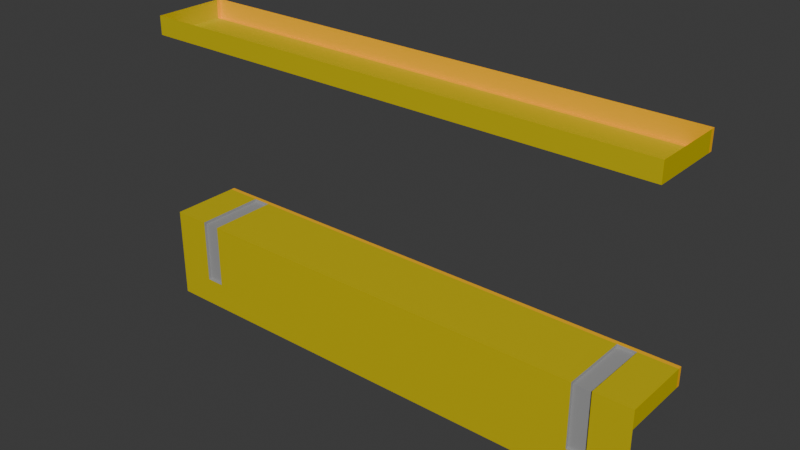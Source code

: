 # Source: door_manual_window_7x3.blend  (saved by Blender 4.2.67; exported with 4.5.12 LTS)
import bpy
from mathutils import Matrix  # noqa: F401  (used for matrix-valued properties, if any)

bpy.ops.wm.read_factory_settings(use_empty=True)
scene = bpy.context.scene
scene.name = 'Scene'

# ---- collections
col_collection = bpy.data.collections.new('Collection'); scene.collection.children.link(col_collection)

# ---- materials (node trees are filled in below, after node groups)
mat_paintable_0 = bpy.data.materials.new('Paintable-0')
mat_paintable_0.alpha_threshold = 0.0
mat_paintable_0.roughness = 0.5
mat_paintable_0.line_color = (0.0, 0.0, 0.0, 1.0)
mat_paintable_1 = bpy.data.materials.new('Paintable-1')
mat_paintable_2 = bpy.data.materials.new('Paintable-2')
mat_black = bpy.data.materials.new('Black')

# ---- material node trees
mat_paintable_0.use_nodes = True; mat_paintable_0.node_tree.nodes.clear()
_N = mat_paintable_0.node_tree.nodes; _L = mat_paintable_0.node_tree.links
n0 = _N.new('ShaderNodeOutputMaterial'); n0.name = 'Material Output'; n0.location = (300, 300)
n1 = _N.new('ShaderNodeBsdfPrincipled'); n1.name = 'Principled BSDF'; n1.location = (10, 300)
n1.inputs[0].default_value = (1.0, 0.4969, 0.0, 1.0)
n1.inputs[3].default_value = 1.45
_L.new(n1.outputs[0], n0.inputs[0])
n0.is_active_output = True
mat_paintable_1.use_nodes = True; mat_paintable_1.node_tree.nodes.clear()
_N = mat_paintable_1.node_tree.nodes; _L = mat_paintable_1.node_tree.links
n0 = _N.new('ShaderNodeBsdfPrincipled'); n0.name = 'プリンシプルBSDF'; n0.location = (10, 300)
n0.inputs[0].default_value = (0.6105, 0.491, 0.0, 1.0)
n1 = _N.new('ShaderNodeOutputMaterial'); n1.name = 'マテリアル出力'; n1.location = (300, 300)
_L.new(n0.outputs[0], n1.inputs[0])
n1.is_active_output = True
mat_paintable_2.use_nodes = True; mat_paintable_2.node_tree.nodes.clear()
_N = mat_paintable_2.node_tree.nodes; _L = mat_paintable_2.node_tree.links
n0 = _N.new('ShaderNodeBsdfPrincipled'); n0.name = 'プリンシプルBSDF'; n0.location = (10, 300)
n1 = _N.new('ShaderNodeOutputMaterial'); n1.name = 'マテリアル出力'; n1.location = (300, 300)
_L.new(n0.outputs[0], n1.inputs[0])
n1.is_active_output = True
mat_black.use_nodes = True; mat_black.node_tree.nodes.clear()
_N = mat_black.node_tree.nodes; _L = mat_black.node_tree.links
n0 = _N.new('ShaderNodeBsdfPrincipled'); n0.name = 'プリンシプルBSDF'; n0.location = (10, 300)
n0.inputs[0].default_value = (0.3372, 0.3372, 0.3372, 1.0)
n1 = _N.new('ShaderNodeOutputMaterial'); n1.name = 'マテリアル出力'; n1.location = (300, 300)
_L.new(n0.outputs[0], n1.inputs[0])
n1.is_active_output = True

# ---- world
world_world = bpy.data.worlds.new('World'); scene.world = world_world
world_world.use_nodes = True; world_world.node_tree.nodes.clear()
_N = world_world.node_tree.nodes; _L = world_world.node_tree.links
n0 = _N.new('ShaderNodeOutputWorld'); n0.name = 'World Output'; n0.location = (300, 300)
n1 = _N.new('ShaderNodeBackground'); n1.name = 'Background'; n1.location = (10, 300)
n1.inputs[0].default_value = (0.05088, 0.05088, 0.05088, 1.0)
_L.new(n1.outputs[0], n0.inputs[0])
n0.is_active_output = True
world_world.color = (0.05088, 0.05088, 0.05088)
world_world.sun_shadow_jitter_overblur = 0.0

# ---- meshes
me_cube = bpy.data.meshes.new('Cube')
me_cube.from_pydata([(-0.875, 0.125, 0.375), (0.875, 0.125, 0.375), (-0.875, -0.125, 0.375), (-0.875, -0.125, -0.625), (0.875, -0.125, 0.375), (0.875, -0.125, -0.625), (-0.875, -0.125, -0.3125), (-0.875, 0.125, 0.3125), (-0.875, 0.125, -0.3125), (0.875, -0.125, -0.3125), (0.875, 0.125, 0.3125), (0.875, 0.125, -0.3125), (-0.875, -0.125, 0.3125), (0.875, -0.125, 0.3125), (-0.875, -0.125, -0.375), (0.875, -0.125, -0.375), (-0.875, 0.125, -0.375), (0.875, 0.125, -0.375), (-0.75, -0.125, -0.625), (-0.6875, -0.125, -0.625), (0.6875, -0.125, -0.625), (0.75, -0.125, -0.625), (-0.75, 0.125, -0.3125), (-0.6875, 0.125, -0.3125), (0.6875, 0.125, -0.3125), (0.75, 0.125, -0.3125), (-0.875, 0.1109, 0.3125), (0.875, 0.1109, 0.3125), (0.875, 0.1109, 0.375), (-0.875, 0.1109, 0.375), (0.75, -0.125, -0.375), (0.6875, -0.125, -0.375), (-0.6875, -0.125, -0.375), (-0.75, -0.125, -0.375), (-0.75, 0.125, -0.375), (-0.6875, 0.125, -0.375), (0.6875, 0.125, -0.375), (0.75, 0.125, -0.375), (-0.875, -0.125, -0.5312), (0.875, -0.125, -0.5312), (0.75, -0.125, -0.5312), (0.6875, -0.125, -0.5312), (-0.6875, -0.125, -0.5312), (-0.75, -0.125, -0.5312), (-0.875, 0.1109, -0.375), (0.875, 0.1109, -0.375), (-0.875, 0.1109, -0.3125), (0.875, 0.1109, -0.3125), (0.75, 0.1109, -0.3125), (0.6875, 0.1109, -0.3125), (-0.6875, 0.1109, -0.3125), (-0.75, 0.1109, -0.3125), (0.75, -0.125, -0.3125), (0.6875, -0.125, -0.3125), (-0.6875, -0.125, -0.3125), (-0.75, -0.125, -0.3125), (0.75, 0.1109, -0.3225), (0.6875, 0.1109, -0.3225), (-0.6875, 0.1109, -0.3225), (-0.75, 0.1109, -0.3225), (0.75, -0.115, -0.375), (0.6875, -0.115, -0.375), (-0.6875, -0.115, -0.375), (-0.75, -0.115, -0.375), (0.75, -0.115, -0.5312), (0.6875, -0.115, -0.5312), (-0.6875, -0.115, -0.5312), (-0.75, -0.115, -0.5312), (0.75, -0.115, -0.3225), (0.6875, -0.115, -0.3225), (-0.6875, -0.115, -0.3225), (-0.75, -0.115, -0.3225)], [], [(27, 26, 7, 10), (0, 1, 10, 7), (37, 25, 11, 17), (28, 4, 13, 27), (4, 2, 12, 13), (45, 17, 11, 47), (44, 46, 8, 16), (26, 12, 2, 29), (51, 46, 6, 55), (43, 38, 3, 18), (55, 6, 14, 33), (9, 52, 30, 15), (53, 54, 32, 31), (39, 40, 21, 5), (40, 41, 20, 21), (41, 42, 19, 20), (42, 43, 18, 19), (47, 48, 52, 9), (52, 48, 56, 68), (49, 50, 54, 53), (54, 50, 58, 70), (16, 8, 22, 34), (34, 22, 23, 35), (35, 23, 24, 36), (36, 24, 25, 37), (53, 31, 61, 69), (31, 32, 42, 41), (42, 32, 62, 66), (15, 30, 40, 39), (33, 14, 38, 43), (23, 22, 51, 50), (24, 23, 50, 49), (25, 24, 49, 48), (11, 25, 48, 47), (22, 8, 46, 51), (14, 6, 46, 44), (15, 45, 47, 9), (13, 12, 26, 27), (48, 49, 57, 56), (50, 51, 59, 58), (51, 55, 71, 59), (49, 53, 69, 57), (30, 52, 68, 60), (55, 33, 63, 71), (62, 63, 67, 66), (60, 61, 65, 64), (69, 61, 60, 68), (71, 63, 62, 70), (41, 40, 64, 65), (33, 43, 67, 63), (40, 30, 60, 64), (32, 54, 70, 62), (43, 42, 66, 67), (31, 41, 65, 61), (56, 57, 69, 68), (1, 28, 27, 10), (58, 59, 71, 70), (7, 26, 29, 0)])
me_cube.polygons.foreach_set('material_index', [0, 0, 0, 1, 1, 0, 0, 1, 1, 1, 1, 1, 1, 1, 1, 1, 1, 1, 3, 1, 3, 0, 0, 0, 0, 3, 1, 3, 1, 1, 0, 0, 0, 0, 0, 1, 1, 1, 3, 3, 3, 3, 3, 3, 3, 3, 3, 3, 3, 3, 3, 3, 3, 3, 3, 0, 3, 0])
_uv = me_cube.uv_layers.new(name='UVMap')
_uv.uv.foreach_set('vector', [0.6667, 0.75, 0.6667, 0.75, 0.7917, 0.5, 0.7917, 0.75, 0.875, 0.5, 0.875, 0.75, 0.7917, 0.75, 0.7917, 0.5, 0.6667, 0.7, 0.7083, 0.7, 0.7083, 0.75, 0.6667, 0.75, 0.75, 0.75, 0.625, 0.75, 0.5417, 0.75, 0.6667, 0.75, 0.625, 0.75, 0.625, 1.0, 0.5417, 1.0, 0.5417, 0.75, 0.5417, 0.75, 0.6667, 0.75, 0.7083, 0.75, 0.5833, 0.75, 0.5417, 0.75, 0.5833, 0.75, 0.7083, 0.5, 0.6667, 0.5, 0.6667, 0.75, 0.5417, 1.0, 0.625, 1.0, 0.75, 0.75, 0.5833, 0.75, 0.5833, 0.75, 0.4583, 1.0, 0.4583, 0.95, 0.3958, 0.95, 0.3958, 1.0, 0.375, 1.0, 0.375, 0.95, 0.4583, 0.95, 0.4583, 1.0, 0.4167, 1.0, 0.4167, 0.95, 0.4583, 0.75, 0.4517, 0.8, 0.4167, 0.8, 0.4167, 0.75, 0.4583, 0.85, 0.4517, 0.9, 0.4167, 0.9, 0.4167, 0.85, 0.3958, 0.75, 0.3958, 0.8, 0.375, 0.8, 0.375, 0.75, 0.3958, 0.8, 0.3958, 0.85, 0.375, 0.85, 0.375, 0.8, 0.3958, 0.85, 0.3958, 0.9, 0.375, 0.9, 0.375, 0.85, 0.3958, 0.9, 0.3958, 0.95, 0.375, 0.95, 0.375, 0.9, 0.5833, 0.75, 0.5833, 0.75, 0.4583, 0.8, 0.4583, 0.75, 0.4583, 0.8, 0.5833, 0.75, 0.5833, 0.75, 0.4663, 0.7968, 0.5833, 0.75, 0.5833, 0.75, 0.4583, 0.9, 0.4583, 0.85, 0.4583, 0.9, 0.5833, 0.75, 0.5833, 0.75, 0.4663, 0.8904, 0.6667, 0.5, 0.7083, 0.5, 0.7083, 0.55, 0.6667, 0.55, 0.6667, 0.55, 0.7083, 0.55, 0.7083, 0.6, 0.6667, 0.6, 0.6667, 0.6, 0.7083, 0.6, 0.7083, 0.65, 0.6667, 0.65, 0.6667, 0.65, 0.7083, 0.65, 0.7083, 0.7, 0.6667, 0.7, 0.4517, 0.85, 0.4167, 0.85, 0.4167, 0.85, 0.4517, 0.85, 0.4167, 0.85, 0.4167, 0.9, 0.3958, 0.9, 0.3958, 0.85, 0.3958, 0.9, 0.4167, 0.9, 0.4167, 0.9, 0.3958, 0.9, 0.4167, 0.75, 0.4167, 0.8, 0.3958, 0.8, 0.3958, 0.75, 0.4167, 0.95, 0.4167, 1.0, 0.3958, 1.0, 0.3958, 0.95, 0.7083, 0.6, 0.7083, 0.55, 0.5833, 0.75, 0.5833, 0.75, 0.7083, 0.65, 0.7083, 0.6, 0.5833, 0.75, 0.5833, 0.75, 0.7083, 0.7, 0.7083, 0.65, 0.5833, 0.75, 0.5833, 0.75, 0.7083, 0.75, 0.7083, 0.7, 0.5833, 0.75, 0.5833, 0.75, 0.7083, 0.55, 0.7083, 0.5, 0.5833, 0.75, 0.5833, 0.75, 0.4167, 1.0, 0.4583, 1.0, 0.5833, 0.75, 0.5417, 0.75, 0.4167, 0.75, 0.5417, 0.75, 0.5833, 0.75, 0.4583, 0.75, 0.5417, 0.75, 0.5417, 1.0, 0.6667, 0.75, 0.6667, 0.75, 0.5833, 0.75, 0.5833, 0.75, 0.5833, 0.75, 0.5833, 0.75, 0.5833, 0.75, 0.5833, 0.75, 0.5833, 0.75, 0.5833, 0.75, 0.5833, 0.75, 0.4583, 0.95, 0.4663, 0.9372, 0.5833, 0.75, 0.5833, 0.75, 0.4583, 0.85, 0.4663, 0.8436, 0.5833, 0.75, 0.4167, 0.8, 0.4517, 0.8, 0.4517, 0.8, 0.4167, 0.8, 0.4517, 0.95, 0.4167, 0.95, 0.4167, 0.95, 0.4517, 0.95, 0.4167, 0.9, 0.4167, 0.95, 0.3958, 0.95, 0.3958, 0.9, 0.4167, 0.8, 0.4167, 0.85, 0.3958, 0.85, 0.3958, 0.8, 0.4517, 0.85, 0.4167, 0.85, 0.4167, 0.8, 0.4583, 0.8, 0.4517, 0.95, 0.4167, 0.95, 0.4167, 0.9, 0.4583, 0.9, 0.3958, 0.85, 0.3958, 0.8, 0.3958, 0.8, 0.3958, 0.85, 0.4167, 0.95, 0.3958, 0.95, 0.3958, 0.95, 0.4167, 0.95, 0.3958, 0.8, 0.4167, 0.8, 0.4167, 0.8, 0.3958, 0.8, 0.4167, 0.9, 0.4517, 0.9, 0.4517, 0.9, 0.4167, 0.9, 0.3958, 0.95, 0.3958, 0.9, 0.3958, 0.9, 0.3958, 0.95, 0.4167, 0.85, 0.3958, 0.85, 0.3958, 0.85, 0.4167, 0.85, 0.5833, 0.75, 0.5833, 0.75, 0.4583, 0.85, 0.4663, 0.7968, 0.875, 0.75, 0.75, 0.75, 0.6667, 0.75, 0.7917, 0.75, 0.5833, 0.75, 0.5833, 0.75, 0.4583, 0.95, 0.4663, 0.8904, 0.7917, 0.5, 0.6667, 0.75, 0.75, 0.75, 0.875, 0.5])
me_cube.materials.append(mat_paintable_0)
me_cube.materials.append(mat_paintable_1)
me_cube.materials.append(mat_paintable_2)
me_cube.materials.append(mat_black)
me_cube.use_mirror_vertex_groups = False
me_cube.update()

# ---- objects
ob_cube = bpy.data.objects.new('Cube', me_cube)

# ---- transforms, parenting, visibility, modifiers, constraints
ob_cube.location = (0.0, 0.0, 0.0)
ob_cube.lock_rotations_4d = False
ob_cube.empty_display_type = 'ARROWS'
ob_cube.lineart.crease_threshold = 0.0

# ---- collection membership
col_collection.objects.link(ob_cube)

# ---- scene / render settings (as saved in the file)
scene.frame_start = 1; scene.frame_end = 250; scene.frame_set(1)
scene.render.engine = 'BLENDER_EEVEE_NEXT'
bpy.context.view_layer.update()

# ---- added for rendering (the .blend has no active camera and no usable light): camera, sun
cam_auto = bpy.data.cameras.new('AutoCamera')
cam_auto.lens = 50.0
cam_auto.sensor_width = 36.0
cam_auto.clip_end = 1000.0
ob_auto_camera = bpy.data.objects.new('AutoCamera', cam_auto)
scene.collection.objects.link(ob_auto_camera)
ob_auto_camera.location = (1.87914, -2.25497, 1.37831)
ob_auto_camera.rotation_euler = (1.09748, -7.21219e-08, 0.694738)
scene.camera = ob_auto_camera
light_auto_sun = bpy.data.lights.new('AutoSun', 'SUN')
light_auto_sun.energy = 3.0
light_auto_sun.angle = 0.0523599
ob_auto_sun = bpy.data.objects.new('AutoSun', light_auto_sun)
scene.collection.objects.link(ob_auto_sun)
ob_auto_sun.rotation_euler = (0.872665, 0.174533, 0.523599)
bpy.context.view_layer.update()
